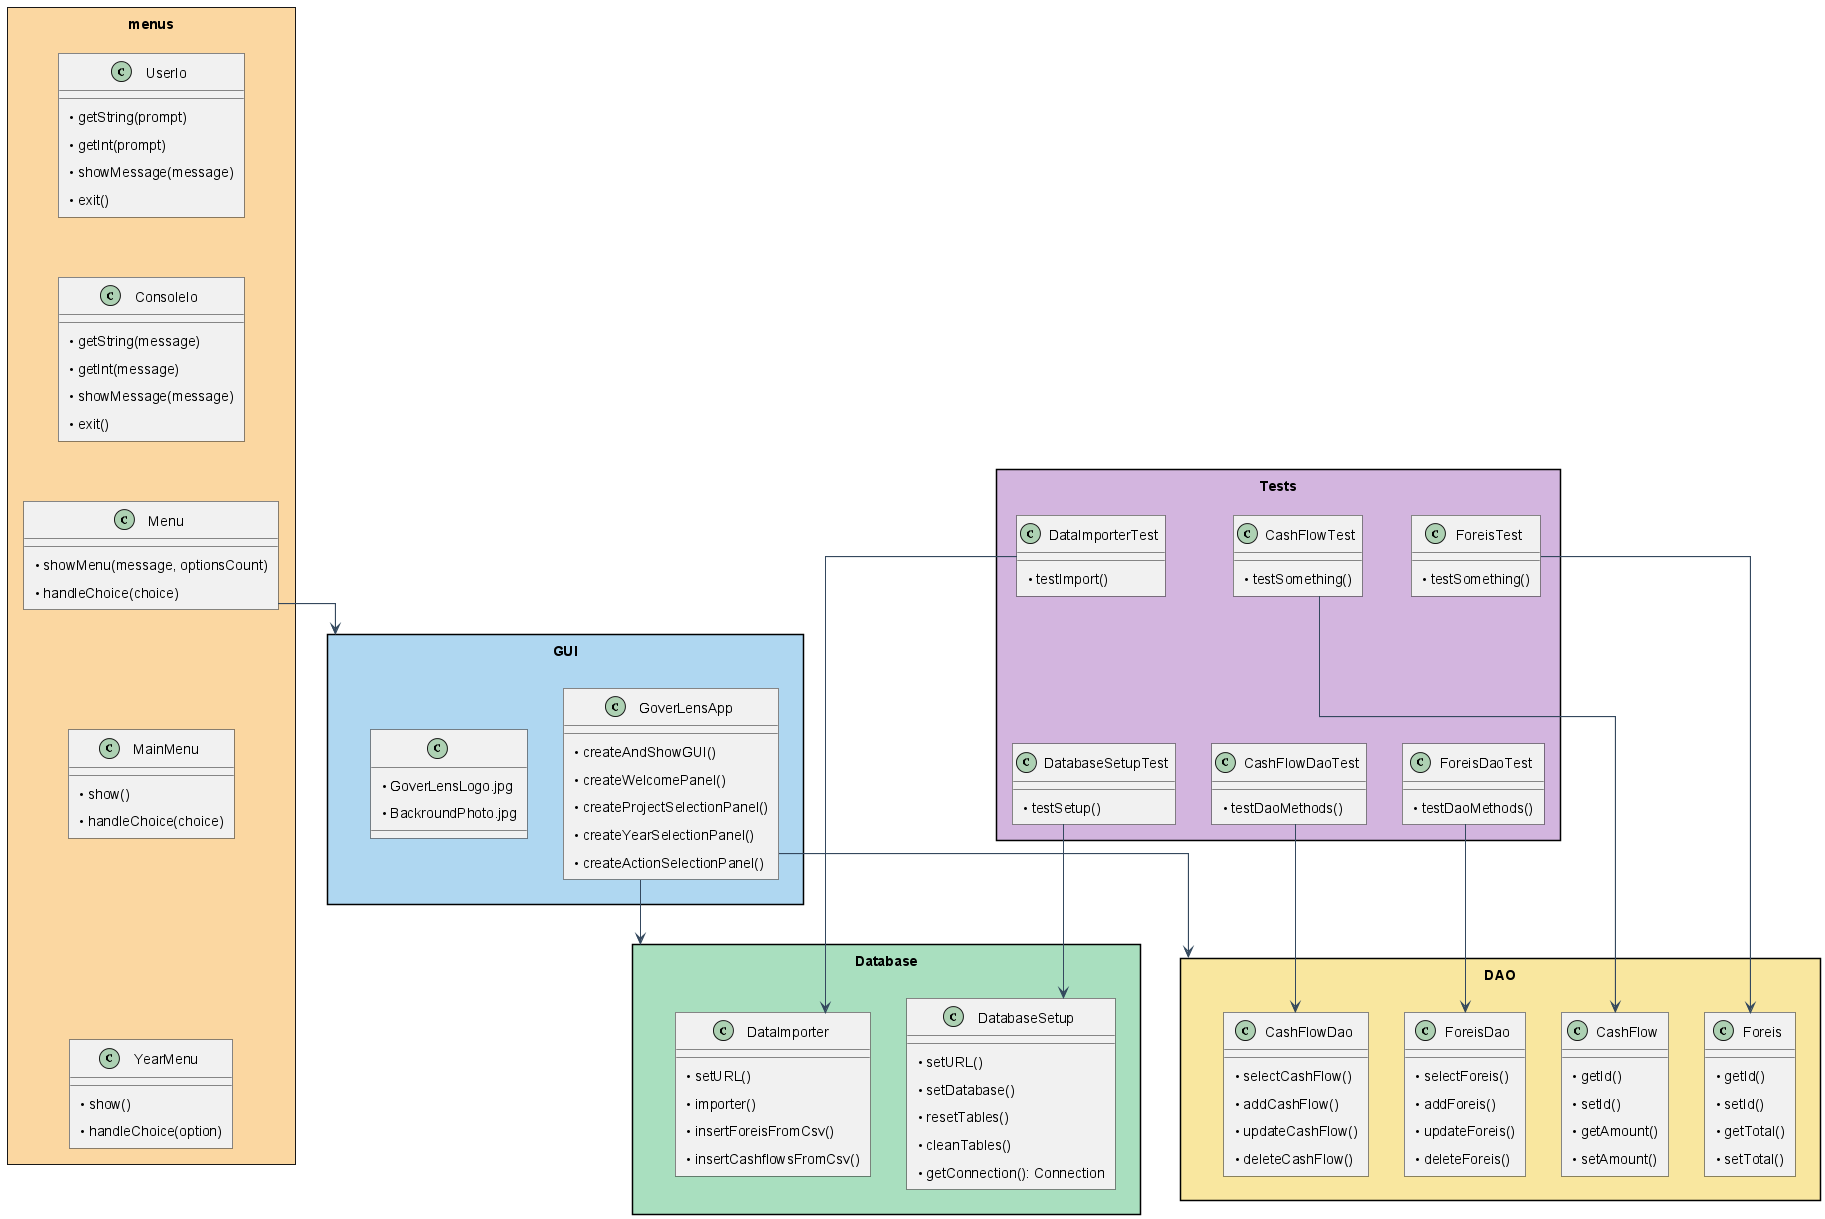

The diagram above was rendered by PlantUML. Its source (embedded in the PNG):
@startuml
skinparam packageStyle rectangle
skinparam roundcorner 0
skinparam shadowing false
skinparam ArrowColor #34495E
skinparam ArrowThickness 1.2
skinparam classFontSize 16
skinparam defaultFontSize 14
skinparam classAttributeIconSize 0
skinparam tightVSpacing true
skinparam linetype ortho

' ===== ΠΟΛΥ ΜΙΚΡΟ MENU ΠΑΝΩ ΠΑΝΩ =====
skinparam padding 1
skinparam packagePadding 1
skinparam packageMargin 1
rectangle "menus" #FAD7A0 {
    class UserIo {
        • getString(prompt)
        • getInt(prompt)
        • showMessage(message)
        • exit()
    }
    class ConsoleIo {
        • getString(message)
        • getInt(message)
        • showMessage(message)
        • exit()
    }
    class Menu {
        • showMenu(message, optionsCount)
        • handleChoice(choice)
    }
    class MainMenu {
        • show()
        • handleChoice(choice)
    }
    class YearMenu {
        • show()
        • handleChoice(option)
    }

    ' Κοντά μεταξύ τους
    UserIo -[hidden]-> ConsoleIo
    ConsoleIo -[hidden]-> Menu
    Menu -[hidden]-> MainMenu
    MainMenu -[hidden]-> YearMenu
}

' ===== GUI =====
skinparam padding 5
skinparam packagePadding 10
skinparam packageMargin 10
package "GUI" #AED6F1 {
    class GoverLensApp {
        • createAndShowGUI()
        • createWelcomePanel()
        • createProjectSelectionPanel()
        • createYearSelectionPanel()
        • createActionSelectionPanel()
    }

    class ImagePanelHelper as " " {
        • GoverLensLogo.jpg
        • BackroundPhoto.jpg
    }
}

' ===== DAO =====
package "DAO" #F9E79F {
    class CashFlow {
        • getId()
        • setId()
        • getAmount()
        • setAmount()
    }

    class CashFlowDao {
        • selectCashFlow()
        • addCashFlow()
        • updateCashFlow()
        • deleteCashFlow()
    }

    class Foreis {
        • getId()
        • setId()
        • getTotal()
        • setTotal()
    }

    class ForeisDao {
        • selectForeis()
        • addForeis()
        • updateForeis()
        • deleteForeis()
    }
}

' ===== Database =====
package "Database" #A9DFBF {
    class DatabaseSetup {
        • setURL()
        • setDatabase()
        • resetTables()
        • cleanTables()
        • getConnection(): Connection
    }

    class DataImporter {
        • setURL()
        • importer()
        • insertForeisFromCsv()
        • insertCashflowsFromCsv()
    }
}

' ===== TESTS =====
package "Tests" #D2B4DE {
    class CashFlowTest {
        • testSomething()
    }
    class CashFlowDaoTest {
        • testDaoMethods()
    }
    class ForeisTest {
        • testSomething()
    }
    class ForeisDaoTest {
        • testDaoMethods()
    }
    class DataImporterTest {
        • testImport()
    }
    class DatabaseSetupTest {
        • testSetup()
    }
}

' ===== ΟΜΑΔΟΠΟΙΗΣΗ ΓΙΑ COMPACT =====
CashFlowTest -[hidden]-> CashFlowDaoTest
ForeisTest -[hidden]-> ForeisDaoTest
DataImporterTest -[hidden]-> DatabaseSetupTest

' ===== ΣΥΝΔΕΣΕΙΣ =====
Menu --> GUI
GoverLensApp --> DAO
GoverLensApp --> Database

CashFlowTest --> CashFlow
CashFlowDaoTest --> CashFlowDao
ForeisTest --> Foreis
ForeisDaoTest --> ForeisDao
DataImporterTest --> DataImporter
DatabaseSetupTest --> DatabaseSetup

@enduml